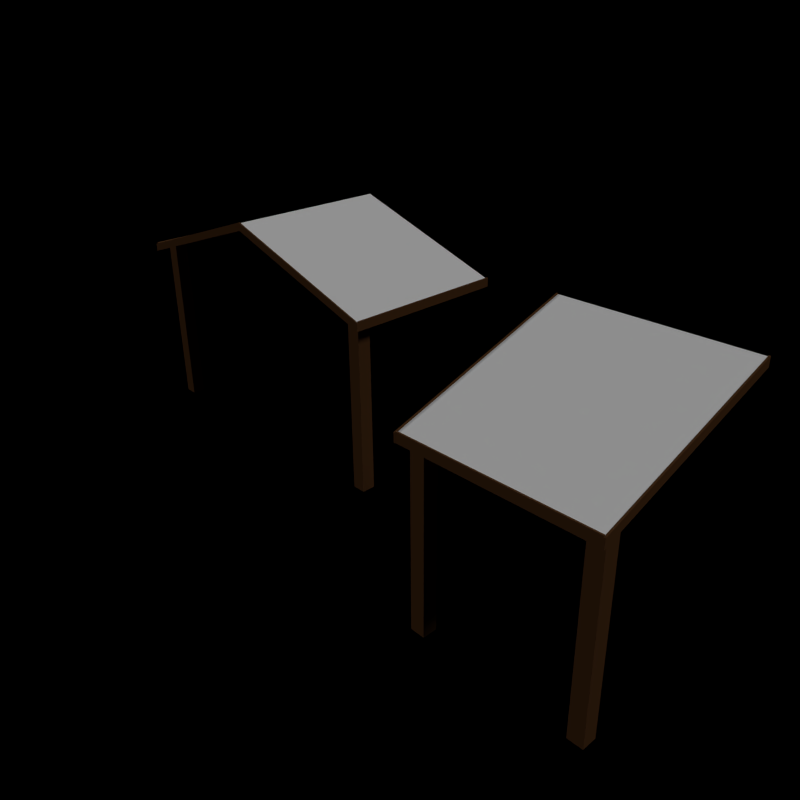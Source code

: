 # Source: cg-libExtraRoofs.blend  (saved by Blender 2.71.0; exported with 4.5.12 LTS)
import bpy
from mathutils import Matrix  # noqa: F401  (used for matrix-valued properties, if any)

bpy.ops.wm.read_factory_settings(use_empty=True)
scene = bpy.context.scene
scene.name = 'Scene'

# ---- collections
col_collection_1 = bpy.data.collections.new('Collection 1'); scene.collection.children.link(col_collection_1)
col_collection_11 = bpy.data.collections.new('Collection 11'); scene.collection.children.link(col_collection_11)

# ---- materials (node trees are filled in below, after node groups)
mat_wood = bpy.data.materials.new('Wood')
mat_wood.alpha_threshold = 0.0
mat_wood.use_transparent_shadow = False
mat_wood.diffuse_color = (0.09463, 0.04157, 0.01575, 1.0)
mat_wood.specular_color = (0.01739, 0.006654, 0.004428)
mat_wood.roughness = 0.5
mat_wood.specular_intensity = 0.01579
mat_wood.line_color = (0.0, 0.0, 0.0, 1.0)
mat_rooftiles = bpy.data.materials.new('RoofTiles')
mat_rooftiles.alpha_threshold = 0.0
mat_rooftiles.use_transparent_shadow = False
mat_rooftiles.specular_color = (0.03522, 0.03522, 0.03522)
mat_rooftiles.roughness = 0.5
mat_rooftiles.specular_intensity = 0.05789
mat_rooftiles.line_color = (0.0, 0.0, 0.0, 1.0)

# ---- material node trees

# ---- world
world_world = bpy.data.worlds.new('World'); scene.world = world_world
world_world.color = (0.0, 0.0, 0.0)
world_world.use_sun_shadow = False
world_world.sun_shadow_jitter_overblur = 0.0
world_world.cycles.sampling_method = 'MANUAL'
world_world.cycles.sample_map_resolution = 256
world_world.light_settings.ao_factor = 0.2

# ---- cameras
cam_camera = bpy.data.cameras.new('Camera')
cam_camera.clip_end = 100.0
cam_camera.lens = 35.0
cam_camera.sensor_width = 32.0
cam_camera.sensor_height = 18.0
cam_camera.ortho_scale = 7.314
cam_camera.dof.focus_distance = 0.0
cam_camera.dof.aperture_fstop = 128.0

# ---- lights
light_lamp_002 = bpy.data.lights.new('Lamp.002', 'SUN')
light_lamp_002.transmission_factor = 0.0
light_lamp_002.cutoff_distance = 30.0
light_lamp_002.angle = 0.1993
light_lamp_002.energy = 1.0
light_lamp_002.shadow_buffer_clip_start = 1.001
light_lamp_002.shadow_soft_size = 0.1
light_lamp_002.shadow_cascade_max_distance = 1000.0
light_lamp_002.cycles.use_multiple_importance_sampling = False
light_lamp_001 = bpy.data.lights.new('Lamp.001', 'SUN')
light_lamp_001.transmission_factor = 0.0
light_lamp_001.cutoff_distance = 30.0
light_lamp_001.angle = 0.1993
light_lamp_001.energy = 1.0
light_lamp_001.shadow_buffer_clip_start = 1.001
light_lamp_001.shadow_soft_size = 0.1
light_lamp_001.shadow_cascade_max_distance = 1000.0
light_lamp_001.cycles.use_multiple_importance_sampling = False
light_lamp = bpy.data.lights.new('Lamp', 'SUN')
light_lamp.transmission_factor = 0.0
light_lamp.cutoff_distance = 30.0
light_lamp.angle = 0.1993
light_lamp.energy = 1.0
light_lamp.shadow_buffer_clip_start = 1.001
light_lamp.shadow_soft_size = 0.1
light_lamp.shadow_cascade_max_distance = 1000.0
light_lamp.cycles.use_multiple_importance_sampling = False

# ---- meshes
me_cube_009 = bpy.data.meshes.new('Cube.009')
me_cube_009.from_pydata([(1.0, -2.033, 0.2265), (-1.0, -2.033, 0.2265), (1.0, -1.033e-07, 0.8917), (-1.0, -7.55e-08, 0.8917)], [], [(0, 1, 3, 2)])
_uv = me_cube_009.uv_layers.new(name='UVMap')
_uv.uv.foreach_set('vector', [9.673e-05, 0.9349, 9.668e-05, 9.671e-05, 0.9999, 9.668e-05, 0.9999, 0.9349])
me_cube_009.materials.append(mat_wood)
me_cube_009.use_remesh_preserve_volume = False
me_cube_009.use_remesh_preserve_attributes = False
me_cube_009.use_mirror_vertex_groups = False
me_cube_009.update()
me_cube_008 = bpy.data.meshes.new('Cube.008')
me_cube_008.from_pydata([(1.673, -1.756, -1.509), (1.834, -1.756, -1.509), (1.834, -1.918, -1.509), (1.673, -1.918, -1.509), (1.673, -1.756, 0.609), (1.834, -1.756, 0.609), (1.834, -1.918, 0.5552), (1.673, -1.918, 0.5552), (-0.08073, -1.756, -1.509), (0.08073, -1.756, -1.509), (0.08073, -1.918, -1.509), (-0.08073, -1.918, -1.509), (-0.08073, -1.756, 0.609), (0.08073, -1.756, 0.609), (0.08073, -1.918, 0.5552), (-0.08073, -1.918, 0.5552)], [], [(4, 5, 1, 0), (5, 6, 2, 1), (6, 7, 3, 2), (7, 4, 0, 3), (12, 13, 9, 8), (13, 14, 10, 9), (14, 15, 11, 10), (15, 12, 8, 11)])
_uv = me_cube_008.uv_layers.new(name='UVMap')
_uv.uv.foreach_set('vector', [0.397, 1.002, 0.3208, 1.002, 0.3208, 0.001886, 0.397, 0.001886, 0.6256, 1.002, 0.5494, 0.9763, 0.5494, 0.001886, 0.6256, 0.001886, 0.5494, 0.9763, 0.4732, 0.9763, 0.4732, 0.001886, 0.5494, 0.001886, 0.4732, 0.9763, 0.397, 1.002, 0.397, 0.001886, 0.4732, 0.001886, 0.08152, 0.9999, 0.005305, 0.9999, 0.005305, 0.0001104, 0.08152, 0.0001104, 0.3102, 0.9999, 0.234, 0.9745, 0.234, 0.0001108, 0.3102, 0.000111, 0.234, 0.9745, 0.1577, 0.9745, 0.1577, 0.0001105, 0.234, 0.0001108, 0.1577, 0.9745, 0.08152, 0.9999, 0.08152, 0.0001104, 0.1577, 0.0001105])
me_cube_008.materials.append(mat_wood)
me_cube_008.use_remesh_preserve_volume = False
me_cube_008.use_remesh_preserve_attributes = False
me_cube_008.use_mirror_vertex_groups = False
me_cube_008.update()
me_cube_007 = bpy.data.meshes.new('Cube.007')
me_cube_007.from_pydata([(-1.0, -2.051, 0.2028), (-1.0, -2.051, 0.2992), (-1.0, -7.55e-08, 0.8734), (-1.0, 4.609e-07, 0.9698), (-1.017, -2.051, 0.2028), (-1.017, -2.051, 0.2992), (-1.017, -7.676e-08, 0.8734), (-1.017, 4.597e-07, 0.9698), (1.0, -2.033, 0.2059), (-1.0, -2.033, 0.2059), (1.0, -2.033, 0.3143), (-1.0, -2.033, 0.3143), (1.0, -2.05, 0.2059), (-1.0, -2.05, 0.2059), (1.0, -2.05, 0.3143), (-1.0, -2.05, 0.3143), (1.017, -2.051, 0.2028), (1.017, -2.051, 0.2992), (1.017, -7.55e-08, 0.8734), (1.017, 4.609e-07, 0.9698), (0.9998, -2.051, 0.2028), (0.9998, -2.051, 0.2992), (0.9998, -7.676e-08, 0.8734), (0.9998, 4.597e-07, 0.9698)], [], [(0, 2, 3, 1), (4, 5, 7, 6), (1, 3, 7, 5), (2, 0, 4, 6), (0, 1, 5, 4), (8, 9, 11, 10), (12, 14, 15, 13), (10, 11, 15, 14), (11, 9, 13, 15), (9, 8, 12, 13), (10, 14, 12, 8), (16, 18, 19, 17), (20, 21, 23, 22), (17, 19, 23, 21), (18, 16, 20, 22), (16, 17, 21, 20)])
_uv = me_cube_007.uv_layers.new(name='UVMap')
_uv.uv.foreach_set('vector', [0.101, 0.9419, 0.101, -0.06919, 0.1418, -0.08322, 0.1418, 0.9278, 0.1994, 0.9418, 0.1586, 0.9277, 0.1586, -0.08334, 0.1994, -0.06931, 0.1418, 0.9278, 0.1418, -0.08322, 0.1586, -0.08334, 0.1586, 0.9277, 0.2162, -0.06944, 0.2162, 0.9416, 0.1994, 0.9418, 0.1994, -0.06931, 0.6545, 0.6991, 0.7014, 0.6991, 0.7014, 0.7077, 0.6545, 0.7077, 0.3833, -0.0166, 0.3833, 0.9399, 0.334, 0.9399, 0.334, -0.0166, 0.2688, -0.01649, 0.3181, -0.01649, 0.3181, 0.94, 0.2688, 0.94, 0.334, -0.0166, 0.334, 0.9399, 0.3181, 0.94, 0.3181, -0.01649, 0.7073, 0.7253, 0.6545, 0.7253, 0.6545, 0.7167, 0.7073, 0.7167, 0.2529, 0.9401, 0.2529, -0.01638, 0.2688, -0.01649, 0.2688, 0.94, 0.7073, 0.7079, 0.7073, 0.7165, 0.6545, 0.7165, 0.6545, 0.7079, 0.4129, 0.9596, 0.4133, -0.05142, 0.4541, -0.06544, 0.4538, 0.9456, 0.5114, 0.9595, 0.4705, 0.9455, 0.4709, -0.06556, 0.5117, -0.05151, 0.4538, 0.9456, 0.4541, -0.06544, 0.4709, -0.06556, 0.4705, 0.9455, 0.5285, -0.05163, 0.5281, 0.9594, 0.5114, 0.9595, 0.5117, -0.05151, 0.6545, 0.6904, 0.7014, 0.6904, 0.7014, 0.6989, 0.6545, 0.6989])
me_cube_007.materials.append(mat_wood)
me_cube_007.use_remesh_preserve_volume = False
me_cube_007.use_remesh_preserve_attributes = False
me_cube_007.use_mirror_vertex_groups = False
me_cube_007.update()
me_cube_006 = bpy.data.meshes.new('Cube.006')
me_cube_006.from_pydata([(1.0, -2.033, 0.2944), (-1.0, -2.033, 0.2944), (1.0, -1.629e-07, 0.9596), (-1.0, 4.609e-07, 0.9596)], [], [(0, 2, 3, 1)])
_uv = me_cube_006.uv_layers.new(name='UVMap')
_uv.uv.foreach_set('vector', [0.9349, 9.543e-05, 0.9349, 0.9999, 9.704e-05, 0.9999, 9.632e-05, 9.888e-05])
me_cube_006.materials.append(mat_rooftiles)
me_cube_006.use_remesh_preserve_volume = False
me_cube_006.use_remesh_preserve_attributes = False
me_cube_006.use_mirror_vertex_groups = False
me_cube_006.update()
me_cube_004 = bpy.data.meshes.new('Cube.004')
me_cube_004.from_pydata([(2.033, 1.0, 0.2944), (2.033, -1.0, 0.2944), (-2.033, -1.0, 0.2944), (-2.033, 1.0, 0.2944), (2.384e-07, 1.0, 0.9596), (-5.364e-07, -1.0, 0.9596)], [], [(4, 3, 2, 5), (0, 4, 5, 1)])
_uv = me_cube_004.uv_layers.new(name='UVMap')
_uv.uv.foreach_set('vector', [0.5054, -0.009025, 0.5054, 1.009, 0.2674, 1.009, 0.2674, -0.009024, 0.2673, -0.009025, 0.2673, 1.009, 0.02934, 1.009, 0.02934, -0.009024])
me_cube_004.materials.append(mat_rooftiles)
me_cube_004.use_remesh_preserve_volume = False
me_cube_004.use_remesh_preserve_attributes = False
me_cube_004.use_mirror_vertex_groups = False
me_cube_004.update()
me_cube_002 = bpy.data.meshes.new('Cube.002')
me_cube_002.from_pydata([(2.051, -1.0, 0.2028), (-2.051, -1.0, 0.2028), (2.051, -1.0, 0.2992), (-2.051, -1.0, 0.2992), (0.0, -1.0, 0.8734), (-5.364e-07, -1.0, 0.9698), (2.051, -1.017, 0.2028), (-2.051, -1.017, 0.2028), (2.051, -1.017, 0.2992), (-2.051, -1.017, 0.2992), (0.0, -1.017, 0.8734), (-5.364e-07, -1.017, 0.9698), (2.033, 1.0, 0.2059), (2.033, -1.0, 0.2059), (2.033, 1.0, 0.3143), (2.033, -1.0, 0.3143), (2.05, 1.0, 0.2059), (2.05, -1.0, 0.2059), (2.05, 1.0, 0.3143), (2.05, -1.0, 0.3143), (-2.033, 1.0, 0.2059), (-2.033, -1.0, 0.2059), (-2.033, 1.0, 0.3143), (-2.033, -1.0, 0.3143), (-2.05, 1.0, 0.2059), (-2.05, -1.0, 0.2059), (-2.05, 1.0, 0.3143), (-2.05, -1.0, 0.3143)], [], [(4, 1, 3, 5), (0, 4, 5, 2), (10, 11, 9, 7), (6, 8, 11, 10), (2, 5, 11, 8), (4, 0, 6, 10), (5, 3, 9, 11), (3, 1, 7, 9), (0, 2, 8, 6), (1, 4, 10, 7), (12, 13, 15, 14), (16, 18, 19, 17), (14, 15, 19, 18), (15, 13, 17, 19), (13, 12, 16, 17), (20, 22, 23, 21), (24, 25, 27, 26), (22, 26, 27, 23), (23, 27, 25, 21), (21, 25, 24, 20)])
_uv = me_cube_002.uv_layers.new(name='UVMap')
_uv.uv.foreach_set('vector', [0.307, -0.2559, 0.307, 0.9312, 0.2591, 0.9147, 0.2591, -0.2724, 0.698, -0.2335, 0.698, 1.008, 0.6478, 1.026, 0.6478, -0.2163, 0.1915, -0.2557, 0.2394, -0.2722, 0.2394, 0.9149, 0.1915, 0.9313, 0.5771, -0.2334, 0.6272, -0.2161, 0.6272, 1.026, 0.5771, 1.009, 0.6478, -0.2163, 0.6478, 1.026, 0.6272, 1.026, 0.6272, -0.2161, 0.5565, 1.009, 0.5565, -0.2332, 0.5771, -0.2334, 0.5771, 1.009, 0.2591, -0.2724, 0.2591, 0.9147, 0.2394, 0.9149, 0.2394, -0.2722, 0.7666, 0.7656, 0.7197, 0.7656, 0.7197, 0.757, 0.7666, 0.757, 0.7197, 0.7659, 0.7666, 0.7659, 0.7666, 0.7744, 0.7197, 0.7744, 0.1718, 0.9315, 0.1718, -0.2556, 0.1915, -0.2557, 0.1915, 0.9313, 0.3865, -0.06711, 0.3865, 0.9514, 0.334, 0.9514, 0.334, -0.0671, 0.2646, -0.06698, 0.3171, -0.06698, 0.3171, 0.9516, 0.2646, 0.9516, 0.334, -0.0671, 0.334, 0.9514, 0.3171, 0.9516, 0.3171, -0.06698, 0.7725, 0.7833, 0.7197, 0.7833, 0.7197, 0.7747, 0.7725, 0.7747, 0.2477, 0.9517, 0.2477, -0.06686, 0.2646, -0.06698, 0.2646, 0.9516, 0.3234, -0.133, 0.3781, -0.133, 0.3781, 0.9262, 0.3235, 0.9262, 0.4502, -0.1328, 0.4502, 0.9264, 0.3956, 0.9264, 0.3956, -0.1328, 0.3781, -0.133, 0.3956, -0.1328, 0.3956, 0.9264, 0.3781, 0.9262, 0.7725, 0.7836, 0.7725, 0.7921, 0.7197, 0.7921, 0.7197, 0.7836, 0.4678, 0.9266, 0.4502, 0.9264, 0.4502, -0.1328, 0.4678, -0.1327])
me_cube_002.materials.append(mat_wood)
me_cube_002.use_remesh_preserve_volume = False
me_cube_002.use_remesh_preserve_attributes = False
me_cube_002.use_mirror_vertex_groups = False
me_cube_002.update()
me_cube_001 = bpy.data.meshes.new('Cube.001')
me_cube_001.from_pydata([(1.756, -0.08073, -1.509), (1.756, 0.08073, -1.509), (1.918, 0.08073, -1.509), (1.918, -0.08073, -1.509), (1.756, -0.08073, 0.6937), (1.756, 0.08073, 0.6937), (1.918, 0.08073, 0.6399), (1.918, -0.08073, 0.6399), (-1.756, -0.08073, -1.509), (-1.756, 0.08073, -1.509), (-1.918, 0.08073, -1.509), (-1.918, -0.08073, -1.509), (-1.756, -0.08073, 0.6937), (-1.756, 0.08073, 0.6937), (-1.918, 0.08073, 0.6399), (-1.918, -0.08073, 0.6399)], [], [(4, 5, 1, 0), (5, 6, 2, 1), (6, 7, 3, 2), (7, 4, 0, 3), (12, 8, 9, 13), (13, 9, 10, 14), (14, 10, 11, 15), (15, 11, 8, 12)])
_uv = me_cube_001.uv_layers.new(name='UVMap')
_uv.uv.foreach_set('vector', [0.07542, 1.042, -0.004493, 1.042, -0.004493, -0.04866, 0.07542, -0.04866, 0.3152, 1.042, 0.2353, 1.015, 0.2353, -0.04866, 0.3152, -0.04866, 0.2353, 1.015, 0.1553, 1.015, 0.1553, -0.04866, 0.2353, -0.04866, 0.1553, 1.015, 0.07542, 1.042, 0.07542, -0.04866, 0.1553, -0.04866, 0.6255, 1.013, 0.6255, -0.005643, 0.7002, -0.005643, 0.7002, 1.013, 0.4016, 1.013, 0.4016, -0.005642, 0.4762, -0.005643, 0.4762, 0.9879, 0.4762, 0.9879, 0.4762, -0.005643, 0.5509, -0.005643, 0.5509, 0.9879, 0.5509, 0.9879, 0.5509, -0.005643, 0.6255, -0.005643, 0.6255, 1.013])
me_cube_001.materials.append(mat_wood)
me_cube_001.use_remesh_preserve_volume = False
me_cube_001.use_remesh_preserve_attributes = False
me_cube_001.use_mirror_vertex_groups = False
me_cube_001.update()
me_cube = bpy.data.meshes.new('Cube')
me_cube.from_pydata([(2.033, 1.0, 0.2265), (2.033, -1.0, 0.2265), (-2.033, -1.0, 0.2265), (-2.033, 1.0, 0.2265), (1.788e-07, 1.0, 0.8917), (0.0, -1.0, 0.8917)], [], [(4, 5, 2, 3), (0, 1, 5, 4)])
_uv = me_cube.uv_layers.new(name='UVMap')
_uv.uv.foreach_set('vector', [0.4998, 0.6932, -0.2966, 0.6932, -0.2966, -0.1585, 0.4998, -0.1585, 1.297, 0.6932, 0.5002, 0.6932, 0.5002, -0.1585, 1.297, -0.1585])
me_cube.materials.append(mat_wood)
me_cube.use_remesh_preserve_volume = False
me_cube.use_remesh_preserve_attributes = False
me_cube.use_mirror_vertex_groups = False
me_cube.update()

# ---- objects
ob_roof2inner = bpy.data.objects.new('Roof2Inner', me_cube_009)
ob_roof2poles = bpy.data.objects.new('Roof2Poles', me_cube_008)
ob_roof2frame = bpy.data.objects.new('Roof2Frame', me_cube_007)
ob_roof2outer = bpy.data.objects.new('Roof2Outer', me_cube_006)
ob_roof1outer = bpy.data.objects.new('Roof1Outer', me_cube_004)
ob_roof1frame = bpy.data.objects.new('Roof1Frame', me_cube_002)
ob_roof1poles = bpy.data.objects.new('Roof1Poles', me_cube_001)
ob_roof1inner = bpy.data.objects.new('Roof1Inner', me_cube)
ob_lamp_002 = bpy.data.objects.new('Lamp.002', light_lamp_002)
ob_lamp_001 = bpy.data.objects.new('Lamp.001', light_lamp_001)
ob_lamp = bpy.data.objects.new('Lamp', light_lamp)
ob_camera = bpy.data.objects.new('Camera', cam_camera)

# ---- transforms, parenting, visibility, modifiers, constraints
ob_roof2inner.location = (4.945, -0.2044, 0.2753)
ob_roof2inner.lock_rotations_4d = False
ob_roof2inner.empty_display_type = 'ARROWS'
ob_roof2inner.lineart.crease_threshold = 0.0
ob_roof2poles.location = (4.061, -0.2044, 0.0)
ob_roof2poles.lineart.crease_threshold = 0.0
ob_roof2frame.location = (4.945, -0.2044, 0.2753)
ob_roof2frame.lock_rotations_4d = False
ob_roof2frame.empty_display_type = 'ARROWS'
ob_roof2frame.lineart.crease_threshold = 0.0
ob_roof2outer.location = (4.945, -0.2044, 0.2753)
ob_roof2outer.lock_rotations_4d = False
ob_roof2outer.empty_display_type = 'ARROWS'
ob_roof2outer.lineart.crease_threshold = 0.0
ob_roof1outer.location = (0.0, 0.0, 0.3437)
ob_roof1outer.lock_rotations_4d = False
ob_roof1outer.empty_display_type = 'ARROWS'
ob_roof1outer.lineart.crease_threshold = 0.0
ob_roof1frame.location = (0.0, 0.0, 0.3437)
ob_roof1frame.lock_rotations_4d = False
ob_roof1frame.empty_display_type = 'ARROWS'
ob_roof1frame.lineart.crease_threshold = 0.0
ob_roof1poles.location = (0.0, -0.8175, 0.0)
ob_roof1poles.lineart.crease_threshold = 0.0
ob_roof1inner.location = (0.0, 0.0, 0.3437)
ob_roof1inner.lock_rotations_4d = False
ob_roof1inner.empty_display_type = 'ARROWS'
ob_roof1inner.lineart.crease_threshold = 0.0
ob_lamp_002.location = (-9.524, 1.005, -3.824)
ob_lamp_002.rotation_euler = (-2.43, -0.03662, 2.247)
ob_lamp_002.lock_rotations_4d = False
ob_lamp_002.empty_display_type = 'ARROWS'
ob_lamp_002.color = (0.0, 0.0, 0.0, 0.0)
ob_lamp_002.lineart.crease_threshold = 0.0
ob_lamp_001.location = (-8.991, 1.005, 5.42)
ob_lamp_001.rotation_euler = (-1.078, 0.2846, 1.473)
ob_lamp_001.lock_rotations_4d = False
ob_lamp_001.empty_display_type = 'ARROWS'
ob_lamp_001.color = (0.0, 0.0, 0.0, 0.0)
ob_lamp_001.lineart.crease_threshold = 0.0
ob_lamp.location = (4.076, 1.005, 5.904)
ob_lamp.rotation_euler = (0.6503, 0.05522, 1.866)
ob_lamp.lock_rotations_4d = False
ob_lamp.empty_display_type = 'ARROWS'
ob_lamp.color = (0.0, 0.0, 0.0, 0.0)
ob_lamp.lineart.crease_threshold = 0.0
ob_camera.location = (8.496, -6.439, 3.946)
ob_camera.rotation_euler = (1.109, 0.01082, 0.8149)
ob_camera.lock_rotations_4d = False
ob_camera.empty_display_type = 'ARROWS'
ob_camera.color = (0.0, 0.0, 0.0, 0.0)
ob_camera.display_type = 'WIRE'
ob_camera.lineart.crease_threshold = 0.0

# ---- collection membership
col_collection_1.objects.link(ob_roof2inner)
col_collection_1.objects.link(ob_roof2poles)
col_collection_1.objects.link(ob_roof2frame)
col_collection_1.objects.link(ob_roof2outer)
col_collection_1.objects.link(ob_roof1outer)
col_collection_1.objects.link(ob_roof1frame)
col_collection_1.objects.link(ob_roof1poles)
col_collection_1.objects.link(ob_roof1inner)
col_collection_11.objects.link(ob_lamp_002)
col_collection_11.objects.link(ob_lamp_001)
col_collection_11.objects.link(ob_lamp)
col_collection_11.objects.link(ob_camera)

# ---- scene / render settings (as saved in the file)
scene.camera = ob_camera
scene.frame_start = 1; scene.frame_end = 250; scene.frame_set(1)
scene.render.engine = 'BLENDER_EEVEE_NEXT'
scene.render.image_settings.compression = 90
scene.render.resolution_x = 1024
scene.render.resolution_y = 1024
scene.render.dither_intensity = 0.0
scene.cycles.use_denoising = False
scene.cycles.samples = 10
scene.cycles.sampling_pattern = 'TABULATED_SOBOL'
scene.cycles.light_sampling_threshold = 0.0
scene.cycles.use_adaptive_sampling = False
scene.cycles.use_light_tree = False
scene.cycles.blur_glossy = 0.0
scene.cycles.volume_bounces = 1
scene.cycles.pixel_filter_type = 'GAUSSIAN'
scene.cycles.sample_clamp_indirect = 0.0
scene.view_settings.view_transform = 'Standard'
bpy.context.view_layer.update()

